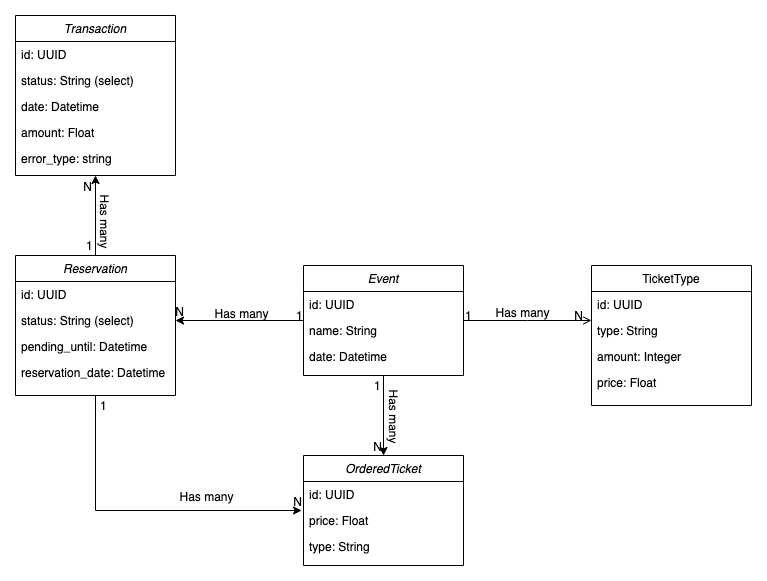

The diagram above was exported from draw.io. Its source (the exported page's mxGraphModel, read from the mxfile embedded in the PNG):
<mxGraphModel dx="946" dy="534" grid="1" gridSize="10" guides="1" tooltips="1" connect="1" arrows="1" fold="1" page="1" pageScale="1" pageWidth="827" pageHeight="1169" math="0" shadow="0">
  <root>
    <mxCell id="WIyWlLk6GJQsqaUBKTNV-0" />
    <mxCell id="WIyWlLk6GJQsqaUBKTNV-1" parent="WIyWlLk6GJQsqaUBKTNV-0" />
    <mxCell id="F8h5aM4k9NH8yRP-zJ1f-6" style="edgeStyle=orthogonalEdgeStyle;rounded=0;orthogonalLoop=1;jettySize=auto;html=1;entryX=1;entryY=0.5;entryDx=0;entryDy=0;" edge="1" parent="WIyWlLk6GJQsqaUBKTNV-1" source="zkfFHV4jXpPFQw0GAbJ--0" target="F8h5aM4k9NH8yRP-zJ1f-2">
      <mxGeometry relative="1" as="geometry" />
    </mxCell>
    <mxCell id="F8h5aM4k9NH8yRP-zJ1f-29" style="edgeStyle=orthogonalEdgeStyle;rounded=0;orthogonalLoop=1;jettySize=auto;html=1;entryX=0.5;entryY=0;entryDx=0;entryDy=0;" edge="1" parent="WIyWlLk6GJQsqaUBKTNV-1" source="zkfFHV4jXpPFQw0GAbJ--0" target="F8h5aM4k9NH8yRP-zJ1f-10">
      <mxGeometry relative="1" as="geometry" />
    </mxCell>
    <mxCell id="zkfFHV4jXpPFQw0GAbJ--0" value="Event" style="swimlane;fontStyle=2;align=center;verticalAlign=top;childLayout=stackLayout;horizontal=1;startSize=26;horizontalStack=0;resizeParent=1;resizeLast=0;collapsible=1;marginBottom=0;rounded=0;shadow=0;strokeWidth=1;" parent="WIyWlLk6GJQsqaUBKTNV-1" vertex="1">
      <mxGeometry x="340" y="290" width="160" height="110" as="geometry">
        <mxRectangle x="230" y="140" width="160" height="26" as="alternateBounds" />
      </mxGeometry>
    </mxCell>
    <mxCell id="zkfFHV4jXpPFQw0GAbJ--1" value="id: UUID" style="text;align=left;verticalAlign=top;spacingLeft=4;spacingRight=4;overflow=hidden;rotatable=0;points=[[0,0.5],[1,0.5]];portConstraint=eastwest;" parent="zkfFHV4jXpPFQw0GAbJ--0" vertex="1">
      <mxGeometry y="26" width="160" height="26" as="geometry" />
    </mxCell>
    <mxCell id="zkfFHV4jXpPFQw0GAbJ--2" value="name: String" style="text;align=left;verticalAlign=top;spacingLeft=4;spacingRight=4;overflow=hidden;rotatable=0;points=[[0,0.5],[1,0.5]];portConstraint=eastwest;rounded=0;shadow=0;html=0;" parent="zkfFHV4jXpPFQw0GAbJ--0" vertex="1">
      <mxGeometry y="52" width="160" height="26" as="geometry" />
    </mxCell>
    <mxCell id="zkfFHV4jXpPFQw0GAbJ--3" value="date: Datetime" style="text;align=left;verticalAlign=top;spacingLeft=4;spacingRight=4;overflow=hidden;rotatable=0;points=[[0,0.5],[1,0.5]];portConstraint=eastwest;rounded=0;shadow=0;html=0;" parent="zkfFHV4jXpPFQw0GAbJ--0" vertex="1">
      <mxGeometry y="78" width="160" height="26" as="geometry" />
    </mxCell>
    <mxCell id="zkfFHV4jXpPFQw0GAbJ--17" value="TicketType" style="swimlane;fontStyle=0;align=center;verticalAlign=top;childLayout=stackLayout;horizontal=1;startSize=26;horizontalStack=0;resizeParent=1;resizeLast=0;collapsible=1;marginBottom=0;rounded=0;shadow=0;strokeWidth=1;" parent="WIyWlLk6GJQsqaUBKTNV-1" vertex="1">
      <mxGeometry x="628" y="290" width="160" height="140" as="geometry">
        <mxRectangle x="550" y="140" width="160" height="26" as="alternateBounds" />
      </mxGeometry>
    </mxCell>
    <mxCell id="zkfFHV4jXpPFQw0GAbJ--18" value="id: UUID" style="text;align=left;verticalAlign=top;spacingLeft=4;spacingRight=4;overflow=hidden;rotatable=0;points=[[0,0.5],[1,0.5]];portConstraint=eastwest;" parent="zkfFHV4jXpPFQw0GAbJ--17" vertex="1">
      <mxGeometry y="26" width="160" height="26" as="geometry" />
    </mxCell>
    <mxCell id="zkfFHV4jXpPFQw0GAbJ--19" value="type: String" style="text;align=left;verticalAlign=top;spacingLeft=4;spacingRight=4;overflow=hidden;rotatable=0;points=[[0,0.5],[1,0.5]];portConstraint=eastwest;rounded=0;shadow=0;html=0;" parent="zkfFHV4jXpPFQw0GAbJ--17" vertex="1">
      <mxGeometry y="52" width="160" height="26" as="geometry" />
    </mxCell>
    <mxCell id="zkfFHV4jXpPFQw0GAbJ--20" value="amount: Integer" style="text;align=left;verticalAlign=top;spacingLeft=4;spacingRight=4;overflow=hidden;rotatable=0;points=[[0,0.5],[1,0.5]];portConstraint=eastwest;rounded=0;shadow=0;html=0;" parent="zkfFHV4jXpPFQw0GAbJ--17" vertex="1">
      <mxGeometry y="78" width="160" height="26" as="geometry" />
    </mxCell>
    <mxCell id="zkfFHV4jXpPFQw0GAbJ--21" value="price: Float" style="text;align=left;verticalAlign=top;spacingLeft=4;spacingRight=4;overflow=hidden;rotatable=0;points=[[0,0.5],[1,0.5]];portConstraint=eastwest;rounded=0;shadow=0;html=0;" parent="zkfFHV4jXpPFQw0GAbJ--17" vertex="1">
      <mxGeometry y="104" width="160" height="26" as="geometry" />
    </mxCell>
    <mxCell id="zkfFHV4jXpPFQw0GAbJ--26" value="" style="endArrow=open;shadow=0;strokeWidth=1;rounded=0;endFill=1;edgeStyle=elbowEdgeStyle;elbow=vertical;" parent="WIyWlLk6GJQsqaUBKTNV-1" target="zkfFHV4jXpPFQw0GAbJ--17" edge="1">
      <mxGeometry x="0.5" y="41" relative="1" as="geometry">
        <mxPoint x="500" y="345" as="sourcePoint" />
        <mxPoint x="660" y="362" as="targetPoint" />
        <mxPoint x="-40" y="32" as="offset" />
      </mxGeometry>
    </mxCell>
    <mxCell id="zkfFHV4jXpPFQw0GAbJ--27" value="1" style="resizable=0;align=left;verticalAlign=bottom;labelBackgroundColor=none;fontSize=12;" parent="zkfFHV4jXpPFQw0GAbJ--26" connectable="0" vertex="1">
      <mxGeometry x="-1" relative="1" as="geometry">
        <mxPoint y="4" as="offset" />
      </mxGeometry>
    </mxCell>
    <mxCell id="zkfFHV4jXpPFQw0GAbJ--28" value="N" style="resizable=0;align=right;verticalAlign=bottom;labelBackgroundColor=none;fontSize=12;" parent="zkfFHV4jXpPFQw0GAbJ--26" connectable="0" vertex="1">
      <mxGeometry x="1" relative="1" as="geometry">
        <mxPoint x="-7" y="4" as="offset" />
      </mxGeometry>
    </mxCell>
    <mxCell id="zkfFHV4jXpPFQw0GAbJ--29" value="Has many" style="text;html=1;resizable=0;points=[];;align=center;verticalAlign=middle;labelBackgroundColor=none;rounded=0;shadow=0;strokeWidth=1;fontSize=12;" parent="zkfFHV4jXpPFQw0GAbJ--26" vertex="1" connectable="0">
      <mxGeometry x="0.5" y="49" relative="1" as="geometry">
        <mxPoint x="-38" y="40" as="offset" />
      </mxGeometry>
    </mxCell>
    <mxCell id="F8h5aM4k9NH8yRP-zJ1f-17" style="edgeStyle=orthogonalEdgeStyle;rounded=0;orthogonalLoop=1;jettySize=auto;html=1;entryX=-0.012;entryY=0.115;entryDx=0;entryDy=0;entryPerimeter=0;" edge="1" parent="WIyWlLk6GJQsqaUBKTNV-1" source="F8h5aM4k9NH8yRP-zJ1f-0" target="F8h5aM4k9NH8yRP-zJ1f-12">
      <mxGeometry relative="1" as="geometry" />
    </mxCell>
    <mxCell id="F8h5aM4k9NH8yRP-zJ1f-38" style="edgeStyle=orthogonalEdgeStyle;rounded=0;orthogonalLoop=1;jettySize=auto;html=1;entryX=0.5;entryY=1;entryDx=0;entryDy=0;" edge="1" parent="WIyWlLk6GJQsqaUBKTNV-1" source="F8h5aM4k9NH8yRP-zJ1f-0" target="F8h5aM4k9NH8yRP-zJ1f-33">
      <mxGeometry relative="1" as="geometry" />
    </mxCell>
    <mxCell id="F8h5aM4k9NH8yRP-zJ1f-0" value="Reservation" style="swimlane;fontStyle=2;align=center;verticalAlign=top;childLayout=stackLayout;horizontal=1;startSize=26;horizontalStack=0;resizeParent=1;resizeLast=0;collapsible=1;marginBottom=0;rounded=0;shadow=0;strokeWidth=1;" vertex="1" parent="WIyWlLk6GJQsqaUBKTNV-1">
      <mxGeometry x="52" y="280" width="160" height="140" as="geometry">
        <mxRectangle x="230" y="140" width="160" height="26" as="alternateBounds" />
      </mxGeometry>
    </mxCell>
    <mxCell id="F8h5aM4k9NH8yRP-zJ1f-1" value="id: UUID" style="text;align=left;verticalAlign=top;spacingLeft=4;spacingRight=4;overflow=hidden;rotatable=0;points=[[0,0.5],[1,0.5]];portConstraint=eastwest;" vertex="1" parent="F8h5aM4k9NH8yRP-zJ1f-0">
      <mxGeometry y="26" width="160" height="26" as="geometry" />
    </mxCell>
    <mxCell id="F8h5aM4k9NH8yRP-zJ1f-2" value="status: String (select)" style="text;align=left;verticalAlign=top;spacingLeft=4;spacingRight=4;overflow=hidden;rotatable=0;points=[[0,0.5],[1,0.5]];portConstraint=eastwest;rounded=0;shadow=0;html=0;" vertex="1" parent="F8h5aM4k9NH8yRP-zJ1f-0">
      <mxGeometry y="52" width="160" height="26" as="geometry" />
    </mxCell>
    <mxCell id="F8h5aM4k9NH8yRP-zJ1f-3" value="pending_until: Datetime&#10;" style="text;align=left;verticalAlign=top;spacingLeft=4;spacingRight=4;overflow=hidden;rotatable=0;points=[[0,0.5],[1,0.5]];portConstraint=eastwest;rounded=0;shadow=0;html=0;" vertex="1" parent="F8h5aM4k9NH8yRP-zJ1f-0">
      <mxGeometry y="78" width="160" height="26" as="geometry" />
    </mxCell>
    <mxCell id="F8h5aM4k9NH8yRP-zJ1f-4" value="reservation_date: Datetime&#10;" style="text;align=left;verticalAlign=top;spacingLeft=4;spacingRight=4;overflow=hidden;rotatable=0;points=[[0,0.5],[1,0.5]];portConstraint=eastwest;rounded=0;shadow=0;html=0;" vertex="1" parent="F8h5aM4k9NH8yRP-zJ1f-0">
      <mxGeometry y="104" width="160" height="26" as="geometry" />
    </mxCell>
    <mxCell id="F8h5aM4k9NH8yRP-zJ1f-7" value="1" style="resizable=0;align=left;verticalAlign=bottom;labelBackgroundColor=none;fontSize=12;" connectable="0" vertex="1" parent="WIyWlLk6GJQsqaUBKTNV-1">
      <mxGeometry x="432" y="290" as="geometry">
        <mxPoint x="-101" y="59" as="offset" />
      </mxGeometry>
    </mxCell>
    <mxCell id="F8h5aM4k9NH8yRP-zJ1f-8" value="N" style="resizable=0;align=right;verticalAlign=bottom;labelBackgroundColor=none;fontSize=12;" connectable="0" vertex="1" parent="WIyWlLk6GJQsqaUBKTNV-1">
      <mxGeometry x="222" y="345" as="geometry" />
    </mxCell>
    <mxCell id="F8h5aM4k9NH8yRP-zJ1f-9" value="Has many" style="text;html=1;resizable=0;points=[];;align=center;verticalAlign=middle;labelBackgroundColor=none;rounded=0;shadow=0;strokeWidth=1;fontSize=12;rotation=0;" vertex="1" connectable="0" parent="WIyWlLk6GJQsqaUBKTNV-1">
      <mxGeometry x="272" y="340" as="geometry">
        <mxPoint x="5" y="-3" as="offset" />
      </mxGeometry>
    </mxCell>
    <mxCell id="F8h5aM4k9NH8yRP-zJ1f-10" value="OrderedTicket" style="swimlane;fontStyle=2;align=center;verticalAlign=top;childLayout=stackLayout;horizontal=1;startSize=26;horizontalStack=0;resizeParent=1;resizeLast=0;collapsible=1;marginBottom=0;rounded=0;shadow=0;strokeWidth=1;" vertex="1" parent="WIyWlLk6GJQsqaUBKTNV-1">
      <mxGeometry x="340" y="480" width="160" height="110" as="geometry">
        <mxRectangle x="230" y="140" width="160" height="26" as="alternateBounds" />
      </mxGeometry>
    </mxCell>
    <mxCell id="F8h5aM4k9NH8yRP-zJ1f-11" value="id: UUID" style="text;align=left;verticalAlign=top;spacingLeft=4;spacingRight=4;overflow=hidden;rotatable=0;points=[[0,0.5],[1,0.5]];portConstraint=eastwest;" vertex="1" parent="F8h5aM4k9NH8yRP-zJ1f-10">
      <mxGeometry y="26" width="160" height="26" as="geometry" />
    </mxCell>
    <mxCell id="F8h5aM4k9NH8yRP-zJ1f-12" value="price: Float" style="text;align=left;verticalAlign=top;spacingLeft=4;spacingRight=4;overflow=hidden;rotatable=0;points=[[0,0.5],[1,0.5]];portConstraint=eastwest;rounded=0;shadow=0;html=0;" vertex="1" parent="F8h5aM4k9NH8yRP-zJ1f-10">
      <mxGeometry y="52" width="160" height="26" as="geometry" />
    </mxCell>
    <mxCell id="F8h5aM4k9NH8yRP-zJ1f-13" value="type: String" style="text;align=left;verticalAlign=top;spacingLeft=4;spacingRight=4;overflow=hidden;rotatable=0;points=[[0,0.5],[1,0.5]];portConstraint=eastwest;rounded=0;shadow=0;html=0;" vertex="1" parent="F8h5aM4k9NH8yRP-zJ1f-10">
      <mxGeometry y="78" width="160" height="26" as="geometry" />
    </mxCell>
    <mxCell id="F8h5aM4k9NH8yRP-zJ1f-18" value="1" style="resizable=0;align=left;verticalAlign=bottom;labelBackgroundColor=none;fontSize=12;" connectable="0" vertex="1" parent="WIyWlLk6GJQsqaUBKTNV-1">
      <mxGeometry x="140" y="220" as="geometry">
        <mxPoint x="-5" y="219" as="offset" />
      </mxGeometry>
    </mxCell>
    <mxCell id="F8h5aM4k9NH8yRP-zJ1f-19" value="N" style="resizable=0;align=right;verticalAlign=bottom;labelBackgroundColor=none;fontSize=12;" connectable="0" vertex="1" parent="WIyWlLk6GJQsqaUBKTNV-1">
      <mxGeometry x="340" y="535" as="geometry" />
    </mxCell>
    <mxCell id="F8h5aM4k9NH8yRP-zJ1f-20" value="Has many" style="text;html=1;resizable=0;points=[];;align=center;verticalAlign=middle;labelBackgroundColor=none;rounded=0;shadow=0;strokeWidth=1;fontSize=12;" vertex="1" connectable="0" parent="WIyWlLk6GJQsqaUBKTNV-1">
      <mxGeometry x="242" y="520" as="geometry" />
    </mxCell>
    <mxCell id="F8h5aM4k9NH8yRP-zJ1f-30" value="1" style="resizable=0;align=left;verticalAlign=bottom;labelBackgroundColor=none;fontSize=12;" connectable="0" vertex="1" parent="WIyWlLk6GJQsqaUBKTNV-1">
      <mxGeometry x="414" y="200" as="geometry">
        <mxPoint x="-5" y="219" as="offset" />
      </mxGeometry>
    </mxCell>
    <mxCell id="F8h5aM4k9NH8yRP-zJ1f-31" value="N" style="resizable=0;align=right;verticalAlign=bottom;labelBackgroundColor=none;fontSize=12;" connectable="0" vertex="1" parent="WIyWlLk6GJQsqaUBKTNV-1">
      <mxGeometry x="420" y="480" as="geometry" />
    </mxCell>
    <mxCell id="F8h5aM4k9NH8yRP-zJ1f-32" value="Has many" style="text;html=1;resizable=0;points=[];;align=center;verticalAlign=middle;labelBackgroundColor=none;rounded=0;shadow=0;strokeWidth=1;fontSize=12;rotation=90;" vertex="1" connectable="0" parent="WIyWlLk6GJQsqaUBKTNV-1">
      <mxGeometry x="432" y="440" as="geometry" />
    </mxCell>
    <mxCell id="F8h5aM4k9NH8yRP-zJ1f-33" value="Transaction" style="swimlane;fontStyle=2;align=center;verticalAlign=top;childLayout=stackLayout;horizontal=1;startSize=26;horizontalStack=0;resizeParent=1;resizeLast=0;collapsible=1;marginBottom=0;rounded=0;shadow=0;strokeWidth=1;" vertex="1" parent="WIyWlLk6GJQsqaUBKTNV-1">
      <mxGeometry x="52" y="40" width="160" height="160" as="geometry">
        <mxRectangle x="230" y="140" width="160" height="26" as="alternateBounds" />
      </mxGeometry>
    </mxCell>
    <mxCell id="F8h5aM4k9NH8yRP-zJ1f-34" value="id: UUID" style="text;align=left;verticalAlign=top;spacingLeft=4;spacingRight=4;overflow=hidden;rotatable=0;points=[[0,0.5],[1,0.5]];portConstraint=eastwest;" vertex="1" parent="F8h5aM4k9NH8yRP-zJ1f-33">
      <mxGeometry y="26" width="160" height="26" as="geometry" />
    </mxCell>
    <mxCell id="F8h5aM4k9NH8yRP-zJ1f-35" value="status: String (select)" style="text;align=left;verticalAlign=top;spacingLeft=4;spacingRight=4;overflow=hidden;rotatable=0;points=[[0,0.5],[1,0.5]];portConstraint=eastwest;rounded=0;shadow=0;html=0;" vertex="1" parent="F8h5aM4k9NH8yRP-zJ1f-33">
      <mxGeometry y="52" width="160" height="26" as="geometry" />
    </mxCell>
    <mxCell id="F8h5aM4k9NH8yRP-zJ1f-36" value="date: Datetime&#10;" style="text;align=left;verticalAlign=top;spacingLeft=4;spacingRight=4;overflow=hidden;rotatable=0;points=[[0,0.5],[1,0.5]];portConstraint=eastwest;rounded=0;shadow=0;html=0;" vertex="1" parent="F8h5aM4k9NH8yRP-zJ1f-33">
      <mxGeometry y="78" width="160" height="26" as="geometry" />
    </mxCell>
    <mxCell id="F8h5aM4k9NH8yRP-zJ1f-37" value="amount: Float&#10;" style="text;align=left;verticalAlign=top;spacingLeft=4;spacingRight=4;overflow=hidden;rotatable=0;points=[[0,0.5],[1,0.5]];portConstraint=eastwest;rounded=0;shadow=0;html=0;" vertex="1" parent="F8h5aM4k9NH8yRP-zJ1f-33">
      <mxGeometry y="104" width="160" height="26" as="geometry" />
    </mxCell>
    <mxCell id="F8h5aM4k9NH8yRP-zJ1f-42" value="error_type: string&#10;" style="text;align=left;verticalAlign=top;spacingLeft=4;spacingRight=4;overflow=hidden;rotatable=0;points=[[0,0.5],[1,0.5]];portConstraint=eastwest;rounded=0;shadow=0;html=0;" vertex="1" parent="F8h5aM4k9NH8yRP-zJ1f-33">
      <mxGeometry y="130" width="160" height="26" as="geometry" />
    </mxCell>
    <mxCell id="F8h5aM4k9NH8yRP-zJ1f-39" value="1" style="resizable=0;align=left;verticalAlign=bottom;labelBackgroundColor=none;fontSize=12;" connectable="0" vertex="1" parent="WIyWlLk6GJQsqaUBKTNV-1">
      <mxGeometry x="222" y="220" as="geometry">
        <mxPoint x="-101" y="59" as="offset" />
      </mxGeometry>
    </mxCell>
    <mxCell id="F8h5aM4k9NH8yRP-zJ1f-40" value="N" style="resizable=0;align=right;verticalAlign=bottom;labelBackgroundColor=none;fontSize=12;" connectable="0" vertex="1" parent="WIyWlLk6GJQsqaUBKTNV-1">
      <mxGeometry x="130" y="220" as="geometry" />
    </mxCell>
    <mxCell id="F8h5aM4k9NH8yRP-zJ1f-41" value="Has many" style="text;html=1;resizable=0;points=[];;align=center;verticalAlign=middle;labelBackgroundColor=none;rounded=0;shadow=0;strokeWidth=1;fontSize=12;rotation=90;" vertex="1" connectable="0" parent="WIyWlLk6GJQsqaUBKTNV-1">
      <mxGeometry x="140" y="240" as="geometry">
        <mxPoint x="5" y="-3" as="offset" />
      </mxGeometry>
    </mxCell>
  </root>
</mxGraphModel>